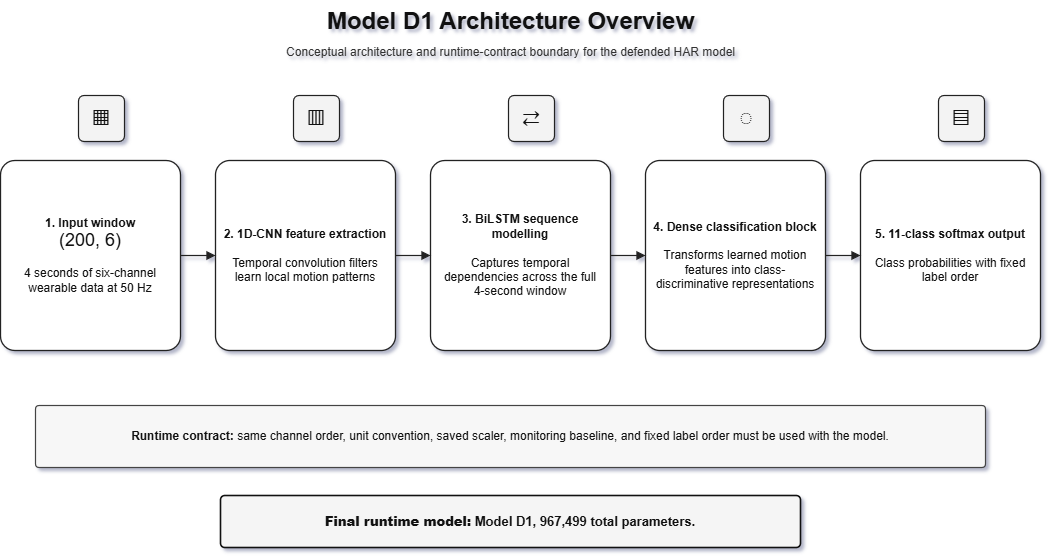

The diagram above was exported from draw.io. Its source (the exported page's mxGraphModel, read from the mxfile embedded in the PNG):
<mxGraphModel dx="1654" dy="939" grid="0" gridSize="10" guides="1" tooltips="1" connect="1" arrows="1" fold="1" page="0" pageScale="1" pageWidth="850" pageHeight="1100" math="0" shadow="0">
  <root>
    <mxCell id="0" />
    <mxCell id="1" parent="0" />
    <mxCell id="zo6moeikzF4lFMoWAMI5-1" parent="1" style="text;html=1;strokeColor=none;fillColor=none;fontSize=24;fontStyle=1;fontColor=#111111;align=center;verticalAlign=middle;fontFamily=Helvetica;" value="Model D1 Architecture Overview" vertex="1">
      <mxGeometry height="42" width="760" x="170" y="25" as="geometry" />
    </mxCell>
    <mxCell id="zo6moeikzF4lFMoWAMI5-2" parent="1" style="text;html=1;strokeColor=none;fillColor=none;fontSize=12;fontColor=#333333;align=center;verticalAlign=middle;fontFamily=Helvetica;" value="Conceptual architecture and runtime-contract boundary for the defended HAR model" vertex="1">
      <mxGeometry height="24" width="660" x="220" y="65" as="geometry" />
    </mxCell>
    <mxCell id="zo6moeikzF4lFMoWAMI5-3" parent="1" style="rounded=1;whiteSpace=wrap;html=1;arcSize=12;strokeWidth=1.2;strokeColor=#222222;fillColor=#f3f3f3;fontSize=22;fontColor=#111111;align=center;verticalAlign=middle;fontFamily=Helvetica;" value="▦" vertex="1">
      <mxGeometry height="46" width="46" x="118" y="120" as="geometry" />
    </mxCell>
    <mxCell id="zo6moeikzF4lFMoWAMI5-4" parent="1" style="rounded=1;whiteSpace=wrap;html=1;arcSize=8;strokeWidth=1.3;strokeColor=#222222;fillColor=#ffffff;fontSize=12;fontColor=#111111;align=center;verticalAlign=middle;fontFamily=Helvetica;spacing=8;" value="&lt;b&gt;1. Input window&lt;/b&gt;&lt;br&gt;&lt;font style=&quot;font-size:18px&quot;&gt;(200, 6)&lt;/font&gt;&lt;br&gt;&lt;br&gt;4 seconds of six-channel wearable data at 50 Hz" vertex="1">
      <mxGeometry height="190" width="180" x="40" y="185" as="geometry" />
    </mxCell>
    <mxCell id="zo6moeikzF4lFMoWAMI5-5" parent="1" style="rounded=1;whiteSpace=wrap;html=1;arcSize=12;strokeWidth=1.2;strokeColor=#222222;fillColor=#f3f3f3;fontSize=22;fontColor=#111111;align=center;verticalAlign=middle;fontFamily=Helvetica;" value="▥" vertex="1">
      <mxGeometry height="46" width="46" x="333" y="120" as="geometry" />
    </mxCell>
    <mxCell id="zo6moeikzF4lFMoWAMI5-6" parent="1" style="rounded=1;whiteSpace=wrap;html=1;arcSize=8;strokeWidth=1.3;strokeColor=#222222;fillColor=#ffffff;fontSize=12;fontColor=#111111;align=center;verticalAlign=middle;fontFamily=Helvetica;spacing=8;" value="&lt;b&gt;2. 1D-CNN feature extraction&lt;/b&gt;&lt;br&gt;&lt;br&gt;Temporal convolution filters learn local motion patterns" vertex="1">
      <mxGeometry height="190" width="180" x="255" y="185" as="geometry" />
    </mxCell>
    <mxCell id="zo6moeikzF4lFMoWAMI5-7" parent="1" style="rounded=1;whiteSpace=wrap;html=1;arcSize=12;strokeWidth=1.2;strokeColor=#222222;fillColor=#f3f3f3;fontSize=22;fontColor=#111111;align=center;verticalAlign=middle;fontFamily=Helvetica;" value="⇄" vertex="1">
      <mxGeometry height="46" width="46" x="548" y="120" as="geometry" />
    </mxCell>
    <mxCell id="zo6moeikzF4lFMoWAMI5-8" parent="1" style="rounded=1;whiteSpace=wrap;html=1;arcSize=8;strokeWidth=1.3;strokeColor=#222222;fillColor=#ffffff;fontSize=12;fontColor=#111111;align=center;verticalAlign=middle;fontFamily=Helvetica;spacing=8;" value="&lt;b&gt;3. BiLSTM sequence modelling&lt;/b&gt;&lt;br&gt;&lt;br&gt;Captures temporal dependencies across the full 4-second window" vertex="1">
      <mxGeometry height="190" width="180" x="470" y="185" as="geometry" />
    </mxCell>
    <mxCell id="zo6moeikzF4lFMoWAMI5-9" parent="1" style="rounded=1;whiteSpace=wrap;html=1;arcSize=12;strokeWidth=1.2;strokeColor=#222222;fillColor=#f3f3f3;fontSize=22;fontColor=#111111;align=center;verticalAlign=middle;fontFamily=Helvetica;" value="◌" vertex="1">
      <mxGeometry height="46" width="46" x="763" y="120" as="geometry" />
    </mxCell>
    <mxCell id="zo6moeikzF4lFMoWAMI5-10" parent="1" style="rounded=1;whiteSpace=wrap;html=1;arcSize=8;strokeWidth=1.3;strokeColor=#222222;fillColor=#ffffff;fontSize=12;fontColor=#111111;align=center;verticalAlign=middle;fontFamily=Helvetica;spacing=8;" value="&lt;b&gt;4. Dense classification block&lt;/b&gt;&lt;br&gt;&lt;br&gt;Transforms learned motion features into class-discriminative representations" vertex="1">
      <mxGeometry height="190" width="180" x="685" y="185" as="geometry" />
    </mxCell>
    <mxCell id="zo6moeikzF4lFMoWAMI5-11" parent="1" style="rounded=1;whiteSpace=wrap;html=1;arcSize=12;strokeWidth=1.2;strokeColor=#222222;fillColor=#f3f3f3;fontSize=22;fontColor=#111111;align=center;verticalAlign=middle;fontFamily=Helvetica;" value="▤" vertex="1">
      <mxGeometry height="46" width="46" x="978" y="120" as="geometry" />
    </mxCell>
    <mxCell id="zo6moeikzF4lFMoWAMI5-12" parent="1" style="rounded=1;whiteSpace=wrap;html=1;arcSize=8;strokeWidth=1.3;strokeColor=#222222;fillColor=#ffffff;fontSize=12;fontColor=#111111;align=center;verticalAlign=middle;fontFamily=Helvetica;spacing=8;" value="&lt;b&gt;5. 11-class softmax output&lt;/b&gt;&lt;br&gt;&lt;br&gt;Class probabilities with fixed label order" vertex="1">
      <mxGeometry height="190" width="180" x="900" y="185" as="geometry" />
    </mxCell>
    <mxCell id="zo6moeikzF4lFMoWAMI5-13" edge="1" parent="1" source="zo6moeikzF4lFMoWAMI5-4" style="endArrow=block;html=1;rounded=0;strokeWidth=1.2;strokeColor=#222222;" target="zo6moeikzF4lFMoWAMI5-6">
      <mxGeometry relative="1" as="geometry" />
    </mxCell>
    <mxCell id="zo6moeikzF4lFMoWAMI5-14" edge="1" parent="1" source="zo6moeikzF4lFMoWAMI5-6" style="endArrow=block;html=1;rounded=0;strokeWidth=1.2;strokeColor=#222222;" target="zo6moeikzF4lFMoWAMI5-8">
      <mxGeometry relative="1" as="geometry" />
    </mxCell>
    <mxCell id="zo6moeikzF4lFMoWAMI5-15" edge="1" parent="1" source="zo6moeikzF4lFMoWAMI5-8" style="endArrow=block;html=1;rounded=0;strokeWidth=1.2;strokeColor=#222222;" target="zo6moeikzF4lFMoWAMI5-10">
      <mxGeometry relative="1" as="geometry" />
    </mxCell>
    <mxCell id="zo6moeikzF4lFMoWAMI5-16" edge="1" parent="1" source="zo6moeikzF4lFMoWAMI5-10" style="endArrow=block;html=1;rounded=0;strokeWidth=1.2;strokeColor=#222222;" target="zo6moeikzF4lFMoWAMI5-12">
      <mxGeometry relative="1" as="geometry" />
    </mxCell>
    <mxCell id="zo6moeikzF4lFMoWAMI5-17" parent="1" style="rounded=1;whiteSpace=wrap;html=1;arcSize=6;strokeWidth=1.2;strokeColor=#444444;fillColor=#f7f7f7;fontSize=12;fontColor=#111111;align=center;verticalAlign=middle;fontFamily=Helvetica;spacing=10;" value="&lt;b&gt;Runtime contract:&lt;/b&gt; same channel order, unit convention, saved scaler, monitoring baseline, and fixed label order must be used with the model." vertex="1">
      <mxGeometry height="62" width="950" x="75" y="430" as="geometry" />
    </mxCell>
    <mxCell id="zo6moeikzF4lFMoWAMI5-18" parent="1" style="rounded=1;whiteSpace=wrap;html=1;arcSize=8;strokeWidth=1.6;strokeColor=#111111;fillColor=#f5f5f5;fontSize=13;fontStyle=1;fontColor=#111111;align=center;verticalAlign=middle;fontFamily=Helvetica;spacing=8;" value="&lt;b&gt;Final runtime model:&lt;/b&gt; Model D1, 967,499 total parameters." vertex="1">
      <mxGeometry height="52" width="580" x="260" y="520" as="geometry" />
    </mxCell>
  </root>
</mxGraphModel>